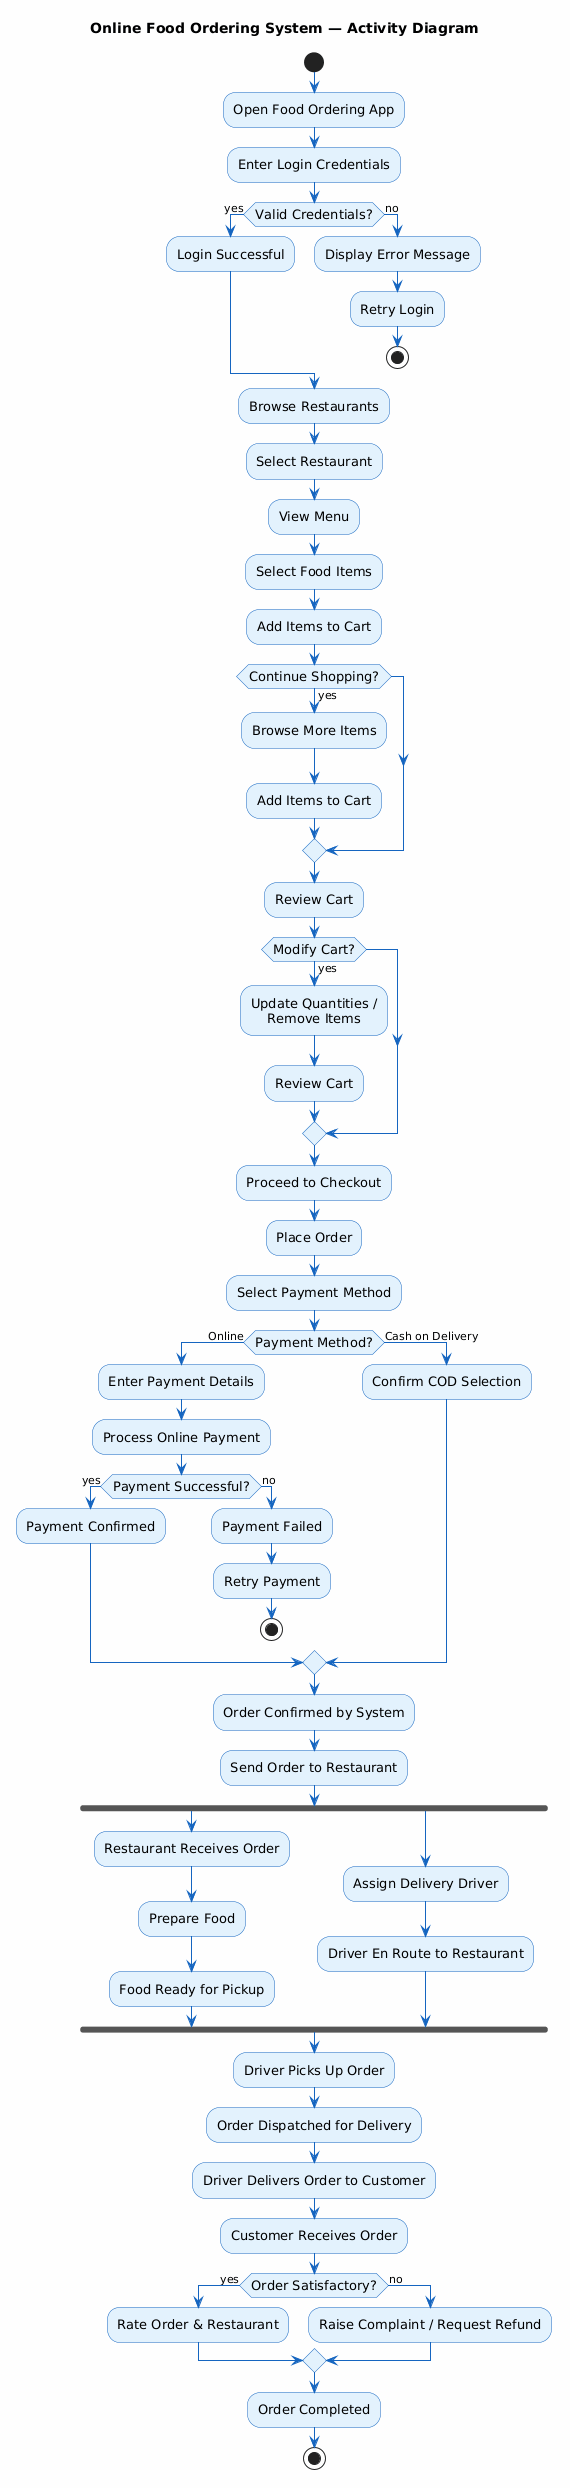

The diagram above was rendered by PlantUML. Its source (embedded in the PNG):
@startuml
skinparam ActivityPadding 10
skinparam defaultTextAlignment center
skinparam conditionStyle inside
skinparam BackgroundColor #FEFEFE
skinparam ActivityBackgroundColor #E3F2FD
skinparam ActivityBorderColor #1565C0
skinparam ActivityFontSize 13
skinparam ArrowColor #1565C0
skinparam DiamondBackgroundColor #FFF9C4
skinparam DiamondBorderColor #F9A825

title Online Food Ordering System — Activity Diagram

start

:Open Food Ordering App;

:Enter Login Credentials;

if (Valid Credentials?) then (yes)
  :Login Successful;
else (no)
  :Display Error Message;
  :Retry Login;
  stop
endif

:Browse Restaurants;

:Select Restaurant;

:View Menu;

:Select Food Items;

:Add Items to Cart;

if (Continue Shopping?) then (yes)
  :Browse More Items;
  :Add Items to Cart;
endif

:Review Cart;

if (Modify Cart?) then (yes)
  :Update Quantities /\nRemove Items;
  :Review Cart;
endif

:Proceed to Checkout;

:Place Order;

:Select Payment Method;

if (Payment Method?) then (Online)
  :Enter Payment Details;
  :Process Online Payment;
  if (Payment Successful?) then (yes)
    :Payment Confirmed;
  else (no)
    :Payment Failed;
    :Retry Payment;
    stop
  endif
else (Cash on Delivery)
  :Confirm COD Selection;
endif

:Order Confirmed by System;

:Send Order to Restaurant;

fork
  :Restaurant Receives Order;
  :Prepare Food;
  :Food Ready for Pickup;
fork again
  :Assign Delivery Driver;
  :Driver En Route to Restaurant;
end fork

:Driver Picks Up Order;

:Order Dispatched for Delivery;

:Driver Delivers Order to Customer;

:Customer Receives Order;

if (Order Satisfactory?) then (yes)
  :Rate Order & Restaurant;
else (no)
  :Raise Complaint / Request Refund;
endif

:Order Completed;

stop
@enduml